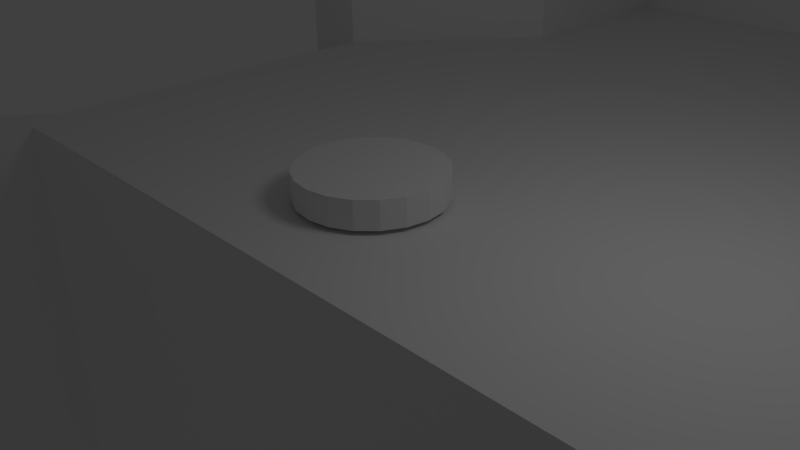 # Source: level.blend  (saved by Blender 2.64.0; exported with 4.5.12 LTS)
import bpy
from mathutils import Matrix  # noqa: F401  (used for matrix-valued properties, if any)

bpy.ops.wm.read_factory_settings(use_empty=True)
scene = bpy.context.scene
scene.name = 'Scene'

# ---- collections
col_collection_1 = bpy.data.collections.new('Collection 1'); scene.collection.children.link(col_collection_1)

# ---- world
world_world = bpy.data.worlds.new('World'); scene.world = world_world
world_world.color = (0.05088, 0.05088, 0.05088)
world_world.use_sun_shadow = False
world_world.sun_shadow_jitter_overblur = 0.0
world_world.cycles.sampling_method = 'MANUAL'
world_world.cycles.sample_map_resolution = 256

# ---- cameras
cam_camera = bpy.data.cameras.new('Camera')
cam_camera.clip_end = 100.0
cam_camera.lens = 35.0
cam_camera.sensor_width = 32.0
cam_camera.sensor_height = 18.0
cam_camera.ortho_scale = 7.314
cam_camera.dof.focus_distance = 0.0
cam_camera.dof.aperture_fstop = 128.0

# ---- lights
light_lamp = bpy.data.lights.new('Lamp', 'POINT')
light_lamp.transmission_factor = 0.0
light_lamp.cutoff_distance = 30.0
light_lamp.energy = 100.0
light_lamp.shadow_buffer_clip_start = 1.001
light_lamp.shadow_soft_size = 1.0
light_lamp.shadow_maximum_resolution = 0.006
light_lamp.use_absolute_resolution = True
light_lamp.cycles.use_multiple_importance_sampling = False

# ---- meshes
me_cube = bpy.data.meshes.new('Cube')
me_cube.from_pydata([(-1.024, 4.851, -6.52), (1.024, 4.851, -6.52), (-1.024, -1.896, 1.0), (-1.024, 4.845, 1.0), (1.024, 4.845, 1.0), (1.024, -1.896, 1.0), (0.5967, 11.69, 1.0), (0.5967, 7.795, 1.0), (-0.5967, 7.795, 1.0), (-0.5967, 11.69, 1.0), (0.9707, -1.896, -6.52), (-0.9707, -1.896, 1.0), (0.5967, 11.69, 2.901), (0.5967, 7.795, 2.901), (-0.5967, 7.795, 2.901), (-0.5967, 11.69, 2.901), (-1.024, 4.845, 2.901), (1.024, 4.845, 2.901), (0.5967, 11.69, 2.901), (0.5967, 7.795, 2.901), (-0.5967, 7.795, 2.901), (-0.5967, 11.69, 2.901), (-1.232, 4.845, 2.932), (1.232, 4.845, 2.932), (1.23, 14.77, 5.22), (1.23, 7.795, 5.22), (-1.23, 7.795, 5.22), (-1.23, 14.77, 5.22), (0.0, -1.896, -6.52), (-1.22, 4.847, -6.52), (1.22, 4.847, -6.52), (-1.226, 4.846, 1.054), (1.226, 4.846, 1.054), (-0.9707, -1.896, -6.52), (0.9707, -1.896, 1.0), (-1.024, -1.373, 1.0), (-1.024, -1.37, -6.52), (1.024, -1.373, 1.0), (1.024, -1.37, -6.52), (-1.737, -6.726, 1.0), (1.737, -6.726, 1.0), (1.647, -6.726, -6.52), (-1.647, -6.726, 1.0), (-1.647, -6.726, -6.52), (1.647, -6.726, 1.0), (-1.737, -6.434, 1.0), (-1.737, -6.431, -6.52), (1.737, -6.434, 1.0), (1.737, -6.431, -6.52)], [(33, 28), (10, 28)], [(35, 3, 0, 36), (44, 40, 5, 34), (35, 2, 11, 34, 5, 37, 4, 7, 8, 3), (6, 9, 8, 7), (9, 8, 14, 15), (7, 6, 12, 13), (34, 11, 33, 10), (12, 15, 9, 6), (18, 21, 15, 12), (15, 14, 20, 21), (8, 20, 16, 3), (13, 12, 18, 19), (7, 19, 17, 4), (24, 27, 21, 18), (21, 20, 26, 27), (16, 26, 22), (19, 18, 24, 25), (17, 25, 23), (20, 26, 16), (19, 25, 17), (22, 31, 3, 16), (4, 17, 23, 32), (3, 31, 29, 0), (32, 4, 1, 30), (35, 36, 46, 45), (4, 37, 38, 1), (11, 2, 39, 42), (47, 48, 38, 37), (42, 43, 33, 11), (34, 10, 41, 44), (45, 39, 2, 35), (37, 5, 40, 47)])
me_cube.use_remesh_preserve_volume = False
me_cube.use_remesh_preserve_attributes = False
me_cube.use_mirror_vertex_groups = False
me_cube.update()
me_cylinder_001 = bpy.data.meshes.new('Cylinder.001')
me_cylinder_001.from_pydata([(0.0, 0.0, -0.1958), (0.0, 0.0, 0.1958), (0.0, 1.0, -0.1958), (0.0, 1.0, 0.1958), (0.309, 0.9511, -0.1958), (0.309, 0.9511, 0.1958), (0.5878, 0.809, -0.1958), (0.5878, 0.809, 0.1958), (0.809, 0.5878, -0.1958), (0.809, 0.5878, 0.1958), (0.9511, 0.309, -0.1958), (0.9511, 0.309, 0.1958), (1.0, -4.371e-08, -0.1958), (1.0, -4.371e-08, 0.1958), (0.9511, -0.309, -0.1958), (0.9511, -0.309, 0.1958), (0.809, -0.5878, -0.1958), (0.809, -0.5878, 0.1958), (0.5878, -0.809, -0.1958), (0.5878, -0.809, 0.1958), (0.309, -0.9511, -0.1958), (0.309, -0.9511, 0.1958), (-3.258e-07, -1.0, -0.1958), (-3.258e-07, -1.0, 0.1958), (-0.309, -0.9511, -0.1958), (-0.309, -0.9511, 0.1958), (-0.5878, -0.809, -0.1958), (-0.5878, -0.809, 0.1958), (-0.809, -0.5878, -0.1958), (-0.809, -0.5878, 0.1958), (-0.9511, -0.309, -0.1958), (-0.9511, -0.309, 0.1958), (-1.0, 9.656e-07, -0.1958), (-1.0, 9.656e-07, 0.1958), (-0.9511, 0.309, -0.1958), (-0.9511, 0.309, 0.1958), (-0.809, 0.5878, -0.1958), (-0.809, 0.5878, 0.1958), (-0.5878, 0.809, -0.1958), (-0.5878, 0.809, 0.1958), (-0.309, 0.9511, -0.1958), (-0.309, 0.9511, 0.1958)], [], [(0, 2, 4), (1, 5, 3), (2, 3, 5, 4), (0, 4, 6), (1, 7, 5), (4, 5, 7, 6), (0, 6, 8), (1, 9, 7), (6, 7, 9, 8), (0, 8, 10), (1, 11, 9), (8, 9, 11, 10), (0, 10, 12), (1, 13, 11), (10, 11, 13, 12), (0, 12, 14), (1, 15, 13), (12, 13, 15, 14), (0, 14, 16), (1, 17, 15), (14, 15, 17, 16), (0, 16, 18), (1, 19, 17), (16, 17, 19, 18), (0, 18, 20), (1, 21, 19), (18, 19, 21, 20), (0, 20, 22), (1, 23, 21), (20, 21, 23, 22), (0, 22, 24), (1, 25, 23), (22, 23, 25, 24), (0, 24, 26), (1, 27, 25), (24, 25, 27, 26), (0, 26, 28), (1, 29, 27), (26, 27, 29, 28), (0, 28, 30), (1, 31, 29), (28, 29, 31, 30), (0, 30, 32), (1, 33, 31), (30, 31, 33, 32), (0, 32, 34), (1, 35, 33), (32, 33, 35, 34), (0, 34, 36), (1, 37, 35), (34, 35, 37, 36), (0, 36, 38), (1, 39, 37), (36, 37, 39, 38), (0, 38, 40), (1, 41, 39), (38, 39, 41, 40), (0, 40, 2), (1, 3, 41), (40, 41, 3, 2)])
_uv = me_cylinder_001.uv_layers.new(name='UVMap')
_uv.uv.foreach_set('vector', [0.4984, 0.5632, 0.4984, 0.9814, 0.6276, 0.961, 0.4984, 0.5632, 0.6276, 0.961, 0.4984, 0.9814, 0.9999, 0.001436, 0.9999, 0.1252, 0.9499, 0.1252, 0.9499, 0.001436, 0.4984, 0.5632, 0.6276, 0.961, 0.7442, 0.9016, 0.4984, 0.5632, 0.7442, 0.9016, 0.6276, 0.961, 0.9499, 0.001436, 0.9499, 0.1252, 0.8999, 0.1252, 0.8999, 0.001436, 0.4984, 0.5632, 0.7442, 0.9016, 0.8367, 0.809, 0.4984, 0.5632, 0.8367, 0.809, 0.7442, 0.9016, 0.8999, 0.001436, 0.8999, 0.1252, 0.8499, 0.1252, 0.8499, 0.001436, 0.4984, 0.5632, 0.8367, 0.809, 0.8961, 0.6924, 0.4984, 0.5632, 0.8961, 0.6924, 0.8367, 0.809, 0.8499, 0.001436, 0.8499, 0.1252, 0.7999, 0.1252, 0.7999, 0.001436, 0.4984, 0.5632, 0.8961, 0.6924, 0.9166, 0.5632, 0.4984, 0.5632, 0.9166, 0.5632, 0.8961, 0.6924, 0.7999, 0.001436, 0.7999, 0.1252, 0.7499, 0.1252, 0.7499, 0.001436, 0.4984, 0.5632, 0.9166, 0.5632, 0.8961, 0.434, 0.4984, 0.5632, 0.8961, 0.434, 0.9166, 0.5632, 0.7499, 0.001436, 0.7499, 0.1252, 0.6999, 0.1252, 0.6999, 0.001436, 0.4984, 0.5632, 0.8961, 0.434, 0.8367, 0.3174, 0.4984, 0.5632, 0.8367, 0.3174, 0.8961, 0.434, 0.6999, 0.001436, 0.6999, 0.1252, 0.6499, 0.1252, 0.6499, 0.001436, 0.4984, 0.5632, 0.8367, 0.3174, 0.7442, 0.2249, 0.4984, 0.5632, 0.7442, 0.2249, 0.8367, 0.3174, 0.6499, 0.001436, 0.6499, 0.1252, 0.5999, 0.1252, 0.5999, 0.001436, 0.4984, 0.5632, 0.7442, 0.2249, 0.6276, 0.1655, 0.4984, 0.5632, 0.6276, 0.1655, 0.7442, 0.2249, 0.5999, 0.001436, 0.5999, 0.1252, 0.5499, 0.1252, 0.5499, 0.001436, 0.4984, 0.5632, 0.6276, 0.1655, 0.4984, 0.145, 0.4984, 0.5632, 0.4984, 0.145, 0.6276, 0.1655, 0.5499, 0.001436, 0.5499, 0.1252, 0.4999, 0.1252, 0.4999, 0.001436, 0.4984, 0.5632, 0.4984, 0.145, 0.3692, 0.1655, 0.4984, 0.5632, 0.3692, 0.1655, 0.4984, 0.145, 0.4999, 0.001436, 0.4999, 0.1252, 0.4499, 0.1252, 0.4499, 0.001436, 0.4984, 0.5632, 0.3692, 0.1655, 0.2526, 0.2249, 0.4984, 0.5632, 0.2526, 0.2249, 0.3692, 0.1655, 0.4499, 0.001436, 0.4499, 0.1252, 0.3999, 0.1252, 0.3999, 0.001436, 0.4984, 0.5632, 0.2526, 0.2249, 0.1601, 0.3174, 0.4984, 0.5632, 0.1601, 0.3174, 0.2526, 0.2249, 0.3999, 0.001436, 0.3999, 0.1252, 0.3499, 0.1252, 0.3499, 0.001436, 0.4984, 0.5632, 0.1601, 0.3174, 0.1006, 0.434, 0.4984, 0.5632, 0.1006, 0.434, 0.1601, 0.3174, 0.3499, 0.001436, 0.3499, 0.1252, 0.2999, 0.1252, 0.2999, 0.001436, 0.4984, 0.5632, 0.1006, 0.434, 0.08018, 0.5632, 0.4984, 0.5632, 0.08018, 0.5632, 0.1006, 0.434, 0.2999, 0.001436, 0.2999, 0.1252, 0.2499, 0.1252, 0.2499, 0.001436, 0.4984, 0.5632, 0.08018, 0.5632, 0.1007, 0.6924, 0.4984, 0.5632, 0.1007, 0.6924, 0.08018, 0.5632, 0.2499, 0.001436, 0.2499, 0.1252, 0.1999, 0.1252, 0.1999, 0.001436, 0.4984, 0.5632, 0.1007, 0.6924, 0.1601, 0.809, 0.4984, 0.5632, 0.1601, 0.809, 0.1007, 0.6924, 0.1999, 0.001436, 0.1999, 0.1252, 0.1499, 0.1252, 0.1499, 0.001436, 0.4984, 0.5632, 0.1601, 0.809, 0.2526, 0.9016, 0.4984, 0.5632, 0.2526, 0.9016, 0.1601, 0.809, 0.1499, 0.001436, 0.1499, 0.1252, 0.09991, 0.1252, 0.09991, 0.001436, 0.4984, 0.5632, 0.2526, 0.9016, 0.3692, 0.961, 0.4984, 0.5632, 0.3692, 0.961, 0.2526, 0.9016, 0.09991, 0.001436, 0.09991, 0.1252, 0.04991, 0.1252, 0.04991, 0.001436, 0.4984, 0.5632, 0.3692, 0.961, 0.4984, 0.9814, 0.4984, 0.5632, 0.4984, 0.9814, 0.3692, 0.961, 0.04991, 0.001436, 0.04991, 0.1252, -9.375e-05, 0.1252, -9.375e-05, 0.001436])
me_cylinder_001.use_remesh_preserve_volume = False
me_cylinder_001.use_remesh_preserve_attributes = False
me_cylinder_001.use_mirror_vertex_groups = False
me_cylinder_001.update()

# ---- objects
ob_cube = bpy.data.objects.new('Cube', me_cube)
ob_cylinder = bpy.data.objects.new('Cylinder', me_cylinder_001)
ob_lamp = bpy.data.objects.new('Lamp', light_lamp)
ob_camera = bpy.data.objects.new('Camera', cam_camera)

# ---- transforms, parenting, visibility, modifiers, constraints
ob_cube.location = (0.01571, -0.03649, -0.2335)
ob_cube.scale = (5.852, 1.0, 1.0)
ob_cube.lineart.crease_threshold = 0.0
ob_cylinder.location = (0.0, 0.0, 1.026)
ob_cylinder.lineart.crease_threshold = 0.0
ob_lamp.location = (4.076, 1.005, 5.904)
ob_lamp.rotation_euler = (0.6503, 0.05522, 1.866)
ob_lamp.lock_rotations_4d = False
ob_lamp.empty_display_type = 'ARROWS'
ob_lamp.color = (0.0, 0.0, 0.0, 0.0)
ob_lamp.lineart.crease_threshold = 0.0
ob_camera.location = (7.481, -6.508, 5.344)
ob_camera.rotation_euler = (1.109, 0.01082, 0.8149)
ob_camera.lock_rotations_4d = False
ob_camera.empty_display_type = 'ARROWS'
ob_camera.color = (0.0, 0.0, 0.0, 0.0)
ob_camera.display_type = 'WIRE'
ob_camera.lineart.crease_threshold = 0.0

# ---- collection membership
col_collection_1.objects.link(ob_cube)
col_collection_1.objects.link(ob_cylinder)
col_collection_1.objects.link(ob_lamp)
col_collection_1.objects.link(ob_camera)

# ---- scene / render settings (as saved in the file)
scene.camera = ob_camera
scene.frame_start = 1; scene.frame_end = 250; scene.frame_set(1)
scene.render.engine = 'BLENDER_EEVEE_NEXT'
scene.render.image_settings.color_mode = 'RGB'
scene.render.image_settings.compression = 90
scene.render.resolution_percentage = 50
scene.render.dither_intensity = 0.0
scene.render.bake_margin = 2
scene.render.bake_bias = 0.0
scene.cycles.use_denoising = False
scene.cycles.samples = 10
scene.cycles.sampling_pattern = 'TABULATED_SOBOL'
scene.cycles.light_sampling_threshold = 0.0
scene.cycles.use_adaptive_sampling = False
scene.cycles.use_light_tree = False
scene.cycles.blur_glossy = 0.0
scene.cycles.volume_bounces = 1
scene.cycles.pixel_filter_type = 'GAUSSIAN'
scene.cycles.sample_clamp_indirect = 0.0
scene.view_settings.view_transform = 'Standard'
bpy.context.view_layer.update()
